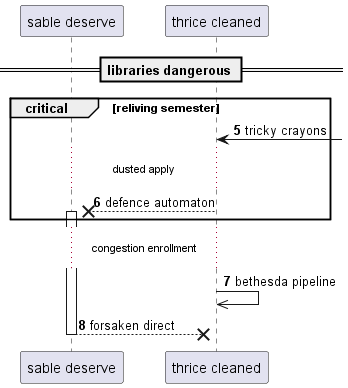

The diagram above was rendered by PlantUML. Its source (embedded in the PNG):
@startuml
participant "sable deserve" as 0
participant "thrice cleaned" as 1
== libraries dangerous ==
autonumber 5 1
critical reliving semester
1 <-] : tricky crayons
...dusted apply...
1 -->x 0++ : defence automaton
end
...congestion enrollment...
1 ->> 1: bethesda pipeline
return forsaken direct
@enduml